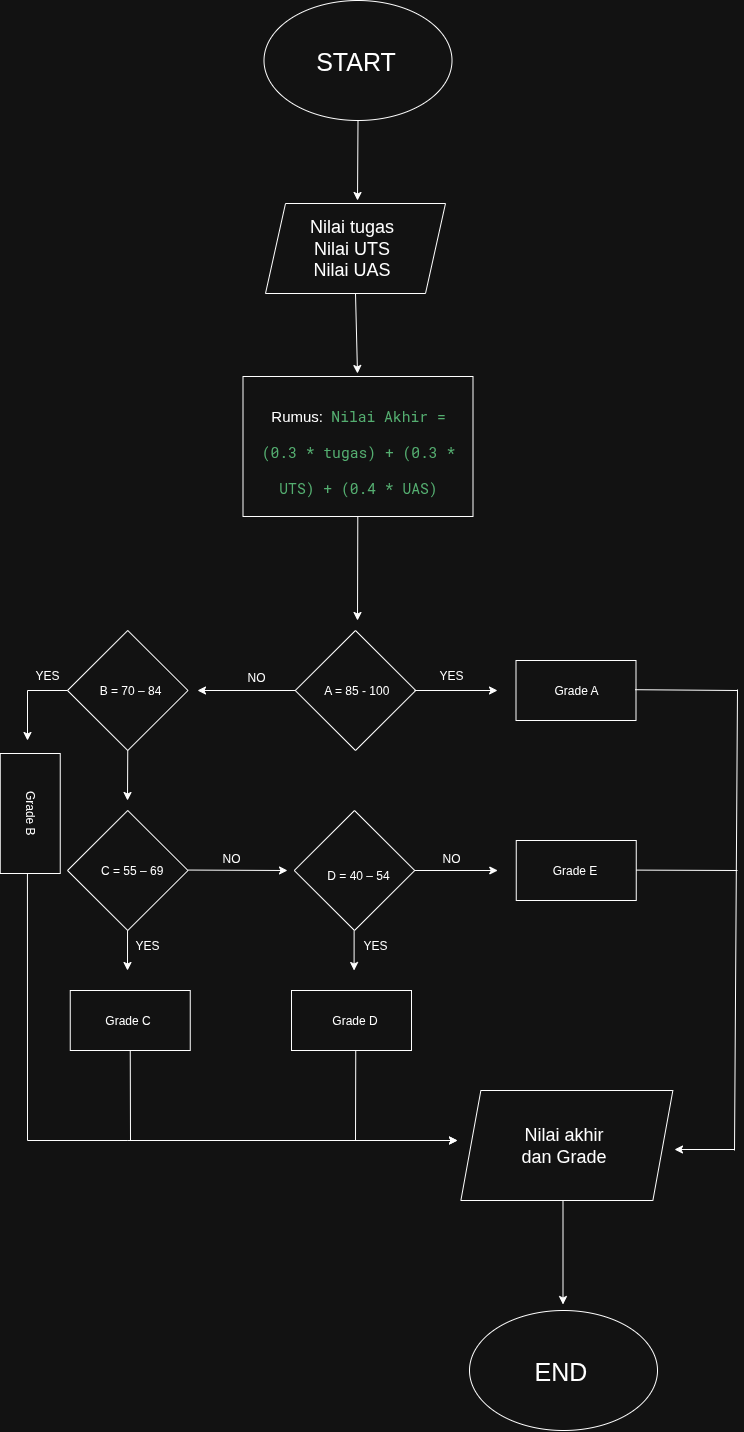

The diagram above was exported from draw.io. Its source (the exported page's mxGraphModel, read from the mxfile embedded in the PNG):
<mxGraphModel dx="3128" dy="3953" grid="1" gridSize="10" guides="1" tooltips="1" connect="1" arrows="1" fold="1" page="1" pageScale="1" pageWidth="850" pageHeight="1100" math="0" shadow="0">
  <root>
    <mxCell id="0" />
    <mxCell id="1" parent="0" />
    <mxCell id="FLRKnNC7vs_uRwfOyGZD-3" value="" style="endArrow=classic;html=1;rounded=0;exitX=0.5;exitY=1;exitDx=0;exitDy=0;" parent="1" edge="1">
      <mxGeometry width="50" height="50" relative="1" as="geometry">
        <mxPoint x="400.5" y="-1930" as="sourcePoint" />
        <mxPoint x="400" y="-1850" as="targetPoint" />
      </mxGeometry>
    </mxCell>
    <mxCell id="FLRKnNC7vs_uRwfOyGZD-8" value="" style="shape=parallelogram;perimeter=parallelogramPerimeter;whiteSpace=wrap;html=1;fixedSize=1;" parent="1" vertex="1">
      <mxGeometry x="308" y="-1847" width="180" height="90" as="geometry" />
    </mxCell>
    <mxCell id="FLRKnNC7vs_uRwfOyGZD-9" value="" style="endArrow=classic;html=1;rounded=0;exitX=0.5;exitY=1;exitDx=0;exitDy=0;" parent="1" source="FLRKnNC7vs_uRwfOyGZD-8" edge="1">
      <mxGeometry width="50" height="50" relative="1" as="geometry">
        <mxPoint x="400" y="-1687" as="sourcePoint" />
        <mxPoint x="400" y="-1677" as="targetPoint" />
      </mxGeometry>
    </mxCell>
    <mxCell id="FLRKnNC7vs_uRwfOyGZD-25" value="" style="ellipse;whiteSpace=wrap;html=1;" parent="1" vertex="1">
      <mxGeometry x="306.5" y="-2050" width="188" height="120" as="geometry" />
    </mxCell>
    <mxCell id="FLRKnNC7vs_uRwfOyGZD-31" value="&lt;font style=&quot;font-size: 25px;&quot;&gt;START&lt;/font&gt;" style="text;strokeColor=none;align=center;fillColor=none;html=1;verticalAlign=middle;whiteSpace=wrap;rounded=0;" parent="1" vertex="1">
      <mxGeometry x="349.5" y="-2010" width="97" height="40" as="geometry" />
    </mxCell>
    <mxCell id="FLRKnNC7vs_uRwfOyGZD-34" value="Nilai tugas&lt;div&gt;Nilai UTS&lt;/div&gt;&lt;div&gt;Nilai UAS&lt;/div&gt;" style="text;strokeColor=none;align=center;fillColor=none;html=1;verticalAlign=middle;whiteSpace=wrap;rounded=0;perimeterSpacing=5;strokeWidth=3;fontSize=18;" parent="1" vertex="1">
      <mxGeometry x="341.5" y="-1817" width="105" height="30" as="geometry" />
    </mxCell>
    <mxCell id="rfKLf4Z_5soI-oQCsIeU-2" value="" style="rounded=0;whiteSpace=wrap;html=1;" parent="1" vertex="1">
      <mxGeometry x="285.5" y="-1674" width="230" height="140" as="geometry" />
    </mxCell>
    <mxCell id="rfKLf4Z_5soI-oQCsIeU-3" value="&lt;font style=&quot;font-size: 15px;&quot;&gt;Rumus:&lt;/font&gt;&amp;nbsp;&lt;span style=&quot;background-color: transparent; color: light-dark(rgb(24, 128, 56), rgb(84, 174, 112)); font-family: &amp;quot;Roboto Mono&amp;quot;, monospace; font-size: 11pt; white-space-collapse: preserve; text-align: justify;&quot;&gt;Nilai Akhir = (0.3 * tugas) + (0.3 * UTS) + (0.4 * UAS)&lt;/span&gt;" style="text;strokeColor=none;align=center;fillColor=none;html=1;verticalAlign=middle;whiteSpace=wrap;rounded=0;fontSize=30;" parent="1" vertex="1">
      <mxGeometry x="297.62" y="-1654" width="205.75" height="100" as="geometry" />
    </mxCell>
    <mxCell id="rfKLf4Z_5soI-oQCsIeU-5" value="" style="edgeStyle=none;orthogonalLoop=1;jettySize=auto;html=1;rounded=0;" parent="1" source="rfKLf4Z_5soI-oQCsIeU-2" edge="1">
      <mxGeometry width="80" relative="1" as="geometry">
        <mxPoint x="400" y="-1530" as="sourcePoint" />
        <mxPoint x="400" y="-1430" as="targetPoint" />
        <Array as="points" />
      </mxGeometry>
    </mxCell>
    <mxCell id="rfKLf4Z_5soI-oQCsIeU-6" value="" style="rhombus;whiteSpace=wrap;html=1;" parent="1" vertex="1">
      <mxGeometry x="337.75" y="-1420" width="120.5" height="120" as="geometry" />
    </mxCell>
    <mxCell id="zCBi0nfzXlMFiwMuam9f-3" value="YES" style="text;strokeColor=none;align=center;fillColor=none;html=1;verticalAlign=middle;whiteSpace=wrap;rounded=0;" vertex="1" parent="1">
      <mxGeometry x="464" y="-1390" width="60" height="30" as="geometry" />
    </mxCell>
    <mxCell id="zCBi0nfzXlMFiwMuam9f-41" value="" style="shape=parallelogram;perimeter=parallelogramPerimeter;whiteSpace=wrap;html=1;fixedSize=1;" vertex="1" parent="1">
      <mxGeometry x="503.37" y="-960" width="212" height="110" as="geometry" />
    </mxCell>
    <mxCell id="zCBi0nfzXlMFiwMuam9f-56" value="" style="endArrow=classic;html=1;rounded=0;" edge="1" parent="1">
      <mxGeometry width="50" height="50" relative="1" as="geometry">
        <mxPoint x="457" y="-1360" as="sourcePoint" />
        <mxPoint x="540" y="-1360" as="targetPoint" />
      </mxGeometry>
    </mxCell>
    <mxCell id="zCBi0nfzXlMFiwMuam9f-57" value="" style="edgeStyle=none;orthogonalLoop=1;jettySize=auto;html=1;rounded=0;" edge="1" parent="1">
      <mxGeometry width="80" relative="1" as="geometry">
        <mxPoint x="337.75" y="-1360" as="sourcePoint" />
        <mxPoint x="240" y="-1360" as="targetPoint" />
        <Array as="points" />
      </mxGeometry>
    </mxCell>
    <mxCell id="zCBi0nfzXlMFiwMuam9f-59" value="NO" style="text;strokeColor=none;align=center;fillColor=none;html=1;verticalAlign=middle;whiteSpace=wrap;rounded=0;rotation=0;" vertex="1" parent="1">
      <mxGeometry x="243.62" y="-1207" width="60" height="30" as="geometry" />
    </mxCell>
    <mxCell id="zCBi0nfzXlMFiwMuam9f-60" value="" style="rhombus;whiteSpace=wrap;html=1;" vertex="1" parent="1">
      <mxGeometry x="336.75" y="-1240" width="120.5" height="120" as="geometry" />
    </mxCell>
    <mxCell id="zCBi0nfzXlMFiwMuam9f-62" value="YES" style="text;strokeColor=none;align=center;fillColor=none;html=1;verticalAlign=middle;whiteSpace=wrap;rounded=0;" vertex="1" parent="1">
      <mxGeometry x="388" y="-1120" width="60" height="30" as="geometry" />
    </mxCell>
    <mxCell id="zCBi0nfzXlMFiwMuam9f-63" value="" style="endArrow=classic;html=1;rounded=0;" edge="1" parent="1">
      <mxGeometry width="50" height="50" relative="1" as="geometry">
        <mxPoint x="230.5" y="-1180.45" as="sourcePoint" />
        <mxPoint x="330" y="-1180" as="targetPoint" />
      </mxGeometry>
    </mxCell>
    <mxCell id="zCBi0nfzXlMFiwMuam9f-69" value="A = 85 - 100&amp;nbsp;" style="text;strokeColor=none;align=center;fillColor=none;html=1;verticalAlign=middle;whiteSpace=wrap;rounded=0;" vertex="1" parent="1">
      <mxGeometry x="360.5" y="-1375" width="80" height="30" as="geometry" />
    </mxCell>
    <mxCell id="zCBi0nfzXlMFiwMuam9f-95" value="" style="rounded=0;whiteSpace=wrap;html=1;" vertex="1" parent="1">
      <mxGeometry x="558.5" y="-1390" width="120" height="60" as="geometry" />
    </mxCell>
    <mxCell id="zCBi0nfzXlMFiwMuam9f-99" value="" style="rhombus;whiteSpace=wrap;html=1;" vertex="1" parent="1">
      <mxGeometry x="110" y="-1420" width="120.5" height="120" as="geometry" />
    </mxCell>
    <mxCell id="zCBi0nfzXlMFiwMuam9f-100" value="B = 70 – 84" style="text;strokeColor=none;align=center;fillColor=none;html=1;verticalAlign=middle;whiteSpace=wrap;rounded=0;" vertex="1" parent="1">
      <mxGeometry x="132.75" y="-1375" width="80" height="30" as="geometry" />
    </mxCell>
    <mxCell id="zCBi0nfzXlMFiwMuam9f-102" value="" style="endArrow=none;html=1;rounded=0;" edge="1" parent="1">
      <mxGeometry width="50" height="50" relative="1" as="geometry">
        <mxPoint x="70" y="-1360" as="sourcePoint" />
        <mxPoint x="110" y="-1360" as="targetPoint" />
      </mxGeometry>
    </mxCell>
    <mxCell id="zCBi0nfzXlMFiwMuam9f-104" value="" style="endArrow=none;html=1;rounded=0;entryX=0.975;entryY=0.547;entryDx=0;entryDy=0;entryPerimeter=0;" edge="1" parent="1" target="zCBi0nfzXlMFiwMuam9f-139">
      <mxGeometry width="50" height="50" relative="1" as="geometry">
        <mxPoint x="70" y="-910" as="sourcePoint" />
        <mxPoint x="70" y="-1170" as="targetPoint" />
      </mxGeometry>
    </mxCell>
    <mxCell id="zCBi0nfzXlMFiwMuam9f-107" value="" style="rhombus;whiteSpace=wrap;html=1;" vertex="1" parent="1">
      <mxGeometry x="110" y="-1240" width="120.5" height="120" as="geometry" />
    </mxCell>
    <mxCell id="zCBi0nfzXlMFiwMuam9f-108" value="" style="edgeStyle=none;orthogonalLoop=1;jettySize=auto;html=1;rounded=0;exitX=0.5;exitY=1;exitDx=0;exitDy=0;" edge="1" parent="1" source="zCBi0nfzXlMFiwMuam9f-99">
      <mxGeometry width="80" relative="1" as="geometry">
        <mxPoint x="200" y="-1290" as="sourcePoint" />
        <mxPoint x="170" y="-1250" as="targetPoint" />
        <Array as="points" />
      </mxGeometry>
    </mxCell>
    <mxCell id="zCBi0nfzXlMFiwMuam9f-110" value="&amp;nbsp;C = 55 – 69" style="text;strokeColor=none;align=center;fillColor=none;html=1;verticalAlign=middle;whiteSpace=wrap;rounded=0;" vertex="1" parent="1">
      <mxGeometry x="132.75" y="-1195" width="80" height="30" as="geometry" />
    </mxCell>
    <mxCell id="zCBi0nfzXlMFiwMuam9f-111" value="D = 40 – 54" style="text;strokeColor=none;align=center;fillColor=none;html=1;verticalAlign=middle;whiteSpace=wrap;rounded=0;" vertex="1" parent="1">
      <mxGeometry x="360.5" y="-1190" width="80" height="30" as="geometry" />
    </mxCell>
    <mxCell id="zCBi0nfzXlMFiwMuam9f-114" value="" style="rounded=0;whiteSpace=wrap;html=1;" vertex="1" parent="1">
      <mxGeometry x="558.75" y="-1210" width="120" height="60" as="geometry" />
    </mxCell>
    <mxCell id="zCBi0nfzXlMFiwMuam9f-115" value="" style="endArrow=classic;html=1;rounded=0;" edge="1" parent="1">
      <mxGeometry width="50" height="50" relative="1" as="geometry">
        <mxPoint x="457.25" y="-1180" as="sourcePoint" />
        <mxPoint x="540.25" y="-1180" as="targetPoint" />
      </mxGeometry>
    </mxCell>
    <mxCell id="zCBi0nfzXlMFiwMuam9f-116" value="Grade E" style="text;strokeColor=none;align=center;fillColor=none;html=1;verticalAlign=middle;whiteSpace=wrap;rounded=0;" vertex="1" parent="1">
      <mxGeometry x="571.5" y="-1195" width="90.5" height="30" as="geometry" />
    </mxCell>
    <mxCell id="zCBi0nfzXlMFiwMuam9f-119" value="" style="edgeStyle=none;orthogonalLoop=1;jettySize=auto;html=1;rounded=0;" edge="1" parent="1">
      <mxGeometry width="80" relative="1" as="geometry">
        <mxPoint x="170.04" y="-1120" as="sourcePoint" />
        <mxPoint x="170" y="-1080" as="targetPoint" />
        <Array as="points" />
      </mxGeometry>
    </mxCell>
    <mxCell id="zCBi0nfzXlMFiwMuam9f-120" value="" style="edgeStyle=none;orthogonalLoop=1;jettySize=auto;html=1;rounded=0;" edge="1" parent="1">
      <mxGeometry width="80" relative="1" as="geometry">
        <mxPoint x="396.61999999999995" y="-1120" as="sourcePoint" />
        <mxPoint x="396.58" y="-1080" as="targetPoint" />
        <Array as="points" />
      </mxGeometry>
    </mxCell>
    <mxCell id="zCBi0nfzXlMFiwMuam9f-121" value="" style="rounded=0;whiteSpace=wrap;html=1;" vertex="1" parent="1">
      <mxGeometry x="334" y="-1060" width="120" height="60" as="geometry" />
    </mxCell>
    <mxCell id="zCBi0nfzXlMFiwMuam9f-122" value="" style="rounded=0;whiteSpace=wrap;html=1;" vertex="1" parent="1">
      <mxGeometry x="112.75" y="-1060" width="120" height="60" as="geometry" />
    </mxCell>
    <mxCell id="zCBi0nfzXlMFiwMuam9f-123" value="YES" style="text;strokeColor=none;align=center;fillColor=none;html=1;verticalAlign=middle;whiteSpace=wrap;rounded=0;" vertex="1" parent="1">
      <mxGeometry x="160" y="-1120" width="60" height="30" as="geometry" />
    </mxCell>
    <mxCell id="zCBi0nfzXlMFiwMuam9f-124" value="NO" style="text;strokeColor=none;align=center;fillColor=none;html=1;verticalAlign=middle;whiteSpace=wrap;rounded=0;rotation=0;" vertex="1" parent="1">
      <mxGeometry x="464" y="-1207" width="60" height="30" as="geometry" />
    </mxCell>
    <mxCell id="zCBi0nfzXlMFiwMuam9f-125" value="NO" style="text;strokeColor=none;align=center;fillColor=none;html=1;verticalAlign=middle;whiteSpace=wrap;rounded=0;rotation=0;" vertex="1" parent="1">
      <mxGeometry x="269" y="-1388" width="60" height="30" as="geometry" />
    </mxCell>
    <mxCell id="zCBi0nfzXlMFiwMuam9f-126" value="YES" style="text;strokeColor=none;align=center;fillColor=none;html=1;verticalAlign=middle;whiteSpace=wrap;rounded=0;" vertex="1" parent="1">
      <mxGeometry x="60" y="-1390" width="60" height="30" as="geometry" />
    </mxCell>
    <mxCell id="zCBi0nfzXlMFiwMuam9f-129" value="" style="endArrow=none;html=1;rounded=0;entryX=0.5;entryY=1;entryDx=0;entryDy=0;" edge="1" parent="1" target="zCBi0nfzXlMFiwMuam9f-122">
      <mxGeometry width="50" height="50" relative="1" as="geometry">
        <mxPoint x="173" y="-910" as="sourcePoint" />
        <mxPoint x="340" y="-1110" as="targetPoint" />
      </mxGeometry>
    </mxCell>
    <mxCell id="zCBi0nfzXlMFiwMuam9f-131" value="" style="endArrow=classic;html=1;rounded=0;" edge="1" parent="1">
      <mxGeometry width="50" height="50" relative="1" as="geometry">
        <mxPoint x="170" y="-910" as="sourcePoint" />
        <mxPoint x="500" y="-910" as="targetPoint" />
      </mxGeometry>
    </mxCell>
    <mxCell id="zCBi0nfzXlMFiwMuam9f-132" value="" style="endArrow=none;html=1;rounded=0;entryX=0.5;entryY=1;entryDx=0;entryDy=0;" edge="1" parent="1">
      <mxGeometry width="50" height="50" relative="1" as="geometry">
        <mxPoint x="398" y="-910" as="sourcePoint" />
        <mxPoint x="398.25" y="-1000" as="targetPoint" />
      </mxGeometry>
    </mxCell>
    <mxCell id="zCBi0nfzXlMFiwMuam9f-133" value="" style="endArrow=none;html=1;rounded=0;" edge="1" parent="1">
      <mxGeometry width="50" height="50" relative="1" as="geometry">
        <mxPoint x="70" y="-910" as="sourcePoint" />
        <mxPoint x="170" y="-910" as="targetPoint" />
      </mxGeometry>
    </mxCell>
    <mxCell id="zCBi0nfzXlMFiwMuam9f-134" value="Grade A" style="text;strokeColor=none;align=center;fillColor=none;html=1;verticalAlign=middle;whiteSpace=wrap;rounded=0;" vertex="1" parent="1">
      <mxGeometry x="578.5" y="-1375" width="80" height="30" as="geometry" />
    </mxCell>
    <mxCell id="zCBi0nfzXlMFiwMuam9f-136" value="Grade D" style="text;strokeColor=none;align=center;fillColor=none;html=1;verticalAlign=middle;whiteSpace=wrap;rounded=0;" vertex="1" parent="1">
      <mxGeometry x="351.75" y="-1045" width="90.5" height="30" as="geometry" />
    </mxCell>
    <mxCell id="zCBi0nfzXlMFiwMuam9f-137" value="" style="endArrow=classic;html=1;rounded=0;" edge="1" parent="1">
      <mxGeometry width="50" height="50" relative="1" as="geometry">
        <mxPoint x="170" y="-910" as="sourcePoint" />
        <mxPoint x="500" y="-910" as="targetPoint" />
      </mxGeometry>
    </mxCell>
    <mxCell id="zCBi0nfzXlMFiwMuam9f-138" value="Grade C" style="text;strokeColor=none;align=center;fillColor=none;html=1;verticalAlign=middle;whiteSpace=wrap;rounded=0;" vertex="1" parent="1">
      <mxGeometry x="125" y="-1045" width="90.5" height="30" as="geometry" />
    </mxCell>
    <mxCell id="zCBi0nfzXlMFiwMuam9f-139" value="" style="rounded=0;whiteSpace=wrap;html=1;rotation=90;" vertex="1" parent="1">
      <mxGeometry x="12.75" y="-1267" width="120" height="60" as="geometry" />
    </mxCell>
    <mxCell id="zCBi0nfzXlMFiwMuam9f-142" value="" style="edgeStyle=none;orthogonalLoop=1;jettySize=auto;html=1;rounded=0;exitX=0.5;exitY=1;exitDx=0;exitDy=0;" edge="1" parent="1">
      <mxGeometry width="80" relative="1" as="geometry">
        <mxPoint x="70" y="-1360" as="sourcePoint" />
        <mxPoint x="70" y="-1310" as="targetPoint" />
        <Array as="points" />
      </mxGeometry>
    </mxCell>
    <mxCell id="zCBi0nfzXlMFiwMuam9f-143" value="Grade B" style="text;strokeColor=none;align=center;fillColor=none;html=1;verticalAlign=middle;whiteSpace=wrap;rounded=0;rotation=90;" vertex="1" parent="1">
      <mxGeometry x="27.5" y="-1252" width="90.5" height="30" as="geometry" />
    </mxCell>
    <mxCell id="zCBi0nfzXlMFiwMuam9f-144" value="" style="endArrow=none;html=1;rounded=0;" edge="1" parent="1">
      <mxGeometry width="50" height="50" relative="1" as="geometry">
        <mxPoint x="677.5" y="-1360.8" as="sourcePoint" />
        <mxPoint x="780" y="-1360" as="targetPoint" />
      </mxGeometry>
    </mxCell>
    <mxCell id="zCBi0nfzXlMFiwMuam9f-145" value="" style="endArrow=none;html=1;rounded=0;" edge="1" parent="1">
      <mxGeometry width="50" height="50" relative="1" as="geometry">
        <mxPoint x="678.75" y="-1180.4" as="sourcePoint" />
        <mxPoint x="780" y="-1180" as="targetPoint" />
      </mxGeometry>
    </mxCell>
    <mxCell id="zCBi0nfzXlMFiwMuam9f-147" value="" style="endArrow=none;html=1;rounded=0;" edge="1" parent="1">
      <mxGeometry width="50" height="50" relative="1" as="geometry">
        <mxPoint x="777" y="-900" as="sourcePoint" />
        <mxPoint x="780" y="-1361" as="targetPoint" />
      </mxGeometry>
    </mxCell>
    <mxCell id="zCBi0nfzXlMFiwMuam9f-148" value="" style="edgeStyle=none;orthogonalLoop=1;jettySize=auto;html=1;rounded=0;" edge="1" parent="1">
      <mxGeometry width="80" relative="1" as="geometry">
        <mxPoint x="777" y="-901" as="sourcePoint" />
        <mxPoint x="717" y="-901" as="targetPoint" />
        <Array as="points" />
      </mxGeometry>
    </mxCell>
    <mxCell id="zCBi0nfzXlMFiwMuam9f-149" value="Nilai akhir dan Grade" style="text;strokeColor=none;align=center;fillColor=none;html=1;verticalAlign=middle;whiteSpace=wrap;rounded=0;perimeterSpacing=5;strokeWidth=3;fontSize=18;" vertex="1" parent="1">
      <mxGeometry x="553.5" y="-920" width="105" height="30" as="geometry" />
    </mxCell>
    <mxCell id="zCBi0nfzXlMFiwMuam9f-151" value="" style="edgeStyle=none;orthogonalLoop=1;jettySize=auto;html=1;rounded=0;" edge="1" parent="1">
      <mxGeometry width="80" relative="1" as="geometry">
        <mxPoint x="605.5" y="-850" as="sourcePoint" />
        <mxPoint x="605.5" y="-746" as="targetPoint" />
        <Array as="points" />
      </mxGeometry>
    </mxCell>
    <mxCell id="zCBi0nfzXlMFiwMuam9f-152" value="" style="ellipse;whiteSpace=wrap;html=1;" vertex="1" parent="1">
      <mxGeometry x="512" y="-740" width="188" height="120" as="geometry" />
    </mxCell>
    <mxCell id="zCBi0nfzXlMFiwMuam9f-153" value="&lt;span style=&quot;font-size: 25px;&quot;&gt;END&lt;/span&gt;" style="text;strokeColor=none;align=center;fillColor=none;html=1;verticalAlign=middle;whiteSpace=wrap;rounded=0;" vertex="1" parent="1">
      <mxGeometry x="555" y="-700" width="97" height="40" as="geometry" />
    </mxCell>
  </root>
</mxGraphModel>